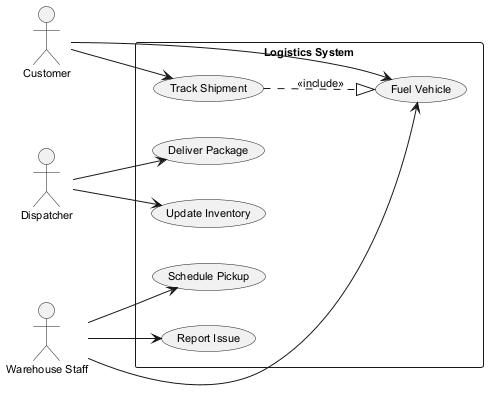

The diagram above was rendered by PlantUML. Its source (embedded in the PNG):
@startuml
skinparam monochrome true
skinparam defaultFontSize 11
left to right direction
actor "Dispatcher" as Dispatcher
actor "Customer" as Customer
actor "Warehouse Staff" as WarehouseStaff
rectangle "Logistics System" {
  usecase "Update Inventory" as UC_UpdateInventory
  usecase "Schedule Pickup" as UC_SchedulePickup
  usecase "Deliver Package" as UC_DeliverPackage
  usecase "Report Issue" as UC_ReportIssue
  usecase "Fuel Vehicle" as UC_FuelVehicle
  usecase "Track Shipment" as UC_TrackShipment
}
Dispatcher --> UC_UpdateInventory
Dispatcher --> UC_DeliverPackage
Customer --> UC_FuelVehicle
Customer --> UC_TrackShipment
WarehouseStaff --> UC_ReportIssue
WarehouseStaff --> UC_FuelVehicle
WarehouseStaff --> UC_SchedulePickup
UC_TrackShipment ..|> UC_FuelVehicle : <<include>>
@enduml